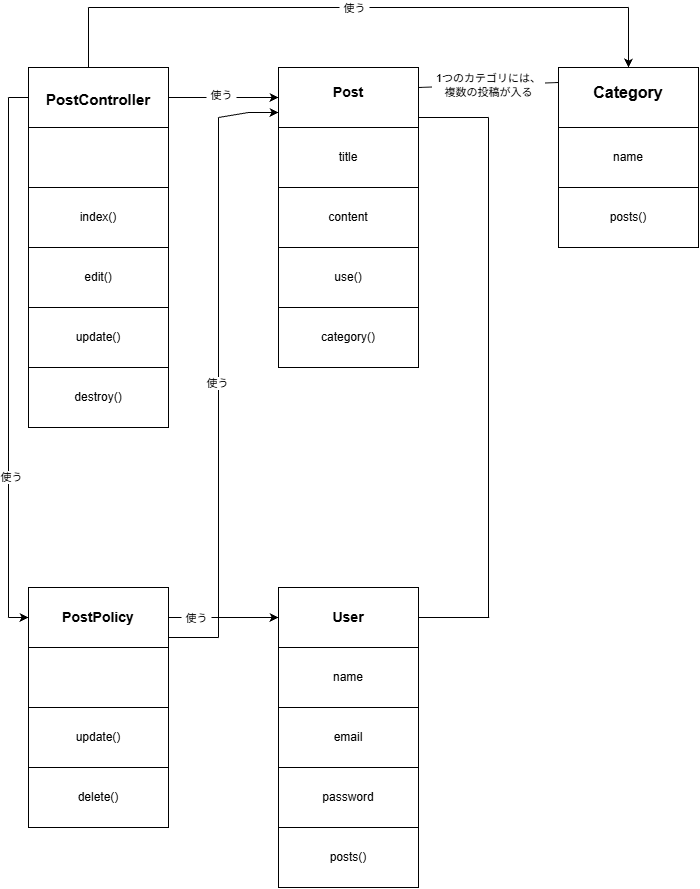

The diagram above was exported from draw.io. Its source (the exported page's mxGraphModel, read from the mxfile embedded in the PNG):
<mxGraphModel dx="764" dy="1139" grid="1" gridSize="10" guides="1" tooltips="1" connect="1" arrows="1" fold="1" page="1" pageScale="1" pageWidth="827" pageHeight="1169" math="0" shadow="0">
  <root>
    <mxCell id="0" />
    <mxCell id="1" parent="0" />
    <mxCell id="u4T757kKYAJ04CDh9Kh2-1" parent="1" style="rounded=0;whiteSpace=wrap;html=1;" value="&lt;h1&gt;&lt;font style=&quot;font-size: 15px;&quot;&gt;PostController&lt;/font&gt;&lt;/h1&gt;" vertex="1">
      <mxGeometry height="60" width="140" x="80" y="120" as="geometry" />
    </mxCell>
    <mxCell id="u4T757kKYAJ04CDh9Kh2-2" parent="1" style="rounded=0;whiteSpace=wrap;html=1;" value="&lt;h1&gt;&lt;span style=&quot;font-size: 14px;&quot;&gt;Post&lt;/span&gt;&lt;/h1&gt;&lt;div&gt;&lt;span style=&quot;font-size: 14px;&quot;&gt;&lt;br&gt;&lt;/span&gt;&lt;/div&gt;" vertex="1">
      <mxGeometry height="60" width="140" x="330" y="120" as="geometry" />
    </mxCell>
    <mxCell id="u4T757kKYAJ04CDh9Kh2-3" parent="1" style="rounded=0;whiteSpace=wrap;html=1;" value="&lt;h1&gt;&lt;font style=&quot;font-size: 16px;&quot;&gt;&lt;font style=&quot;&quot;&gt;Cat&lt;/font&gt;egory&lt;/font&gt;&lt;/h1&gt;&lt;div&gt;&lt;br&gt;&lt;/div&gt;" vertex="1">
      <mxGeometry height="60" width="140" x="610" y="120" as="geometry" />
    </mxCell>
    <mxCell id="u4T757kKYAJ04CDh9Kh2-4" parent="1" style="rounded=0;whiteSpace=wrap;html=1;" value="" vertex="1">
      <mxGeometry height="60" width="140" x="80" y="180" as="geometry" />
    </mxCell>
    <mxCell id="u4T757kKYAJ04CDh9Kh2-5" parent="1" style="rounded=0;whiteSpace=wrap;html=1;" value="index()" vertex="1">
      <mxGeometry height="60" width="140" x="80" y="240" as="geometry" />
    </mxCell>
    <mxCell id="u4T757kKYAJ04CDh9Kh2-6" parent="1" style="rounded=0;whiteSpace=wrap;html=1;" value="edit()" vertex="1">
      <mxGeometry height="60" width="140" x="80" y="300" as="geometry" />
    </mxCell>
    <mxCell id="u4T757kKYAJ04CDh9Kh2-7" parent="1" style="rounded=0;whiteSpace=wrap;html=1;" value="update()" vertex="1">
      <mxGeometry height="60" width="140" x="80" y="360" as="geometry" />
    </mxCell>
    <mxCell id="u4T757kKYAJ04CDh9Kh2-8" parent="1" style="rounded=0;whiteSpace=wrap;html=1;" value="destroy()" vertex="1">
      <mxGeometry height="60" width="140" x="80" y="420" as="geometry" />
    </mxCell>
    <mxCell id="u4T757kKYAJ04CDh9Kh2-10" parent="1" style="rounded=0;whiteSpace=wrap;html=1;" value="" vertex="1">
      <mxGeometry height="60" width="140" x="80" y="700" as="geometry" />
    </mxCell>
    <mxCell id="u4T757kKYAJ04CDh9Kh2-11" parent="1" style="rounded=0;whiteSpace=wrap;html=1;" value="update()" vertex="1">
      <mxGeometry height="60" width="140" x="80" y="760" as="geometry" />
    </mxCell>
    <mxCell id="u4T757kKYAJ04CDh9Kh2-12" parent="1" style="rounded=0;whiteSpace=wrap;html=1;" value="delete()" vertex="1">
      <mxGeometry height="60" width="140" x="80" y="820" as="geometry" />
    </mxCell>
    <mxCell id="u4T757kKYAJ04CDh9Kh2-13" parent="1" style="rounded=0;whiteSpace=wrap;html=1;" value="&lt;h3&gt;User&lt;/h3&gt;" vertex="1">
      <mxGeometry height="60" width="140" x="330" y="640" as="geometry" />
    </mxCell>
    <mxCell id="u4T757kKYAJ04CDh9Kh2-14" parent="1" style="rounded=0;whiteSpace=wrap;html=1;" value="name" vertex="1">
      <mxGeometry height="60" width="140" x="330" y="700" as="geometry" />
    </mxCell>
    <mxCell id="u4T757kKYAJ04CDh9Kh2-15" parent="1" style="rounded=0;whiteSpace=wrap;html=1;" value="email" vertex="1">
      <mxGeometry height="60" width="140" x="330" y="760" as="geometry" />
    </mxCell>
    <mxCell id="u4T757kKYAJ04CDh9Kh2-17" parent="1" style="rounded=0;whiteSpace=wrap;html=1;" value="password" vertex="1">
      <mxGeometry height="60" width="140" x="330" y="820" as="geometry" />
    </mxCell>
    <mxCell id="u4T757kKYAJ04CDh9Kh2-18" parent="1" style="rounded=0;whiteSpace=wrap;html=1;" value="posts()" vertex="1">
      <mxGeometry height="60" width="140" x="330" y="880" as="geometry" />
    </mxCell>
    <mxCell id="u4T757kKYAJ04CDh9Kh2-19" parent="1" style="rounded=0;whiteSpace=wrap;html=1;" value="title" vertex="1">
      <mxGeometry height="60" width="140" x="330" y="180" as="geometry" />
    </mxCell>
    <mxCell id="u4T757kKYAJ04CDh9Kh2-20" parent="1" style="rounded=0;whiteSpace=wrap;html=1;" value="content" vertex="1">
      <mxGeometry height="60" width="140" x="330" y="240" as="geometry" />
    </mxCell>
    <mxCell id="u4T757kKYAJ04CDh9Kh2-21" parent="1" style="rounded=0;whiteSpace=wrap;html=1;" value="use()" vertex="1">
      <mxGeometry height="60" width="140" x="330" y="300" as="geometry" />
    </mxCell>
    <mxCell id="u4T757kKYAJ04CDh9Kh2-22" parent="1" style="rounded=0;whiteSpace=wrap;html=1;" value="category()" vertex="1">
      <mxGeometry height="60" width="140" x="330" y="360" as="geometry" />
    </mxCell>
    <mxCell id="u4T757kKYAJ04CDh9Kh2-23" parent="1" style="rounded=0;whiteSpace=wrap;html=1;" value="name" vertex="1">
      <mxGeometry height="60" width="140" x="610" y="180" as="geometry" />
    </mxCell>
    <mxCell id="u4T757kKYAJ04CDh9Kh2-24" parent="1" style="rounded=0;whiteSpace=wrap;html=1;" value="posts()" vertex="1">
      <mxGeometry height="60" width="140" x="610" y="240" as="geometry" />
    </mxCell>
    <mxCell id="u4T757kKYAJ04CDh9Kh2-25" parent="1" style="rounded=0;whiteSpace=wrap;html=1;" value="&lt;h3&gt;PostPolicy&lt;/h3&gt;" vertex="1">
      <mxGeometry height="60" width="140" x="80" y="640" as="geometry" />
    </mxCell>
    <mxCell id="u4T757kKYAJ04CDh9Kh2-28" edge="1" parent="1" style="endArrow=none;html=1;rounded=0;defaultLabelBackgroundColor=page;labelPadding=0 4;" value="">
      <mxGeometry height="50" relative="1" width="50" as="geometry">
        <mxPoint x="140" y="120" as="sourcePoint" />
        <mxPoint x="140" y="60" as="targetPoint" />
      </mxGeometry>
    </mxCell>
    <mxCell id="u4T757kKYAJ04CDh9Kh2-29" edge="1" parent="1" style="endArrow=none;html=1;rounded=0;defaultLabelBackgroundColor=page;labelPadding=0 4;" value="">
      <mxGeometry height="50" relative="1" width="50" as="geometry">
        <mxPoint x="140" y="60" as="sourcePoint" />
        <mxPoint x="680" y="60" as="targetPoint" />
      </mxGeometry>
    </mxCell>
    <mxCell id="u4T757kKYAJ04CDh9Kh2-31" connectable="0" parent="u4T757kKYAJ04CDh9Kh2-29" style="edgeLabel;html=1;align=center;verticalAlign=middle;resizable=0;points=[];inheritText=1;defaultLabelBackgroundColor=page;labelPadding=0 4;" value="使う" vertex="1">
      <mxGeometry relative="1" x="-0.0185" as="geometry">
        <mxPoint as="offset" />
      </mxGeometry>
    </mxCell>
    <mxCell id="u4T757kKYAJ04CDh9Kh2-30" edge="1" parent="1" style="endArrow=classic;html=1;rounded=0;defaultLabelBackgroundColor=page;labelPadding=0 4;" target="u4T757kKYAJ04CDh9Kh2-3" value="">
      <mxGeometry height="50" relative="1" width="50" as="geometry">
        <mxPoint x="680" y="60" as="sourcePoint" />
        <mxPoint x="730" y="10" as="targetPoint" />
      </mxGeometry>
    </mxCell>
    <mxCell id="u4T757kKYAJ04CDh9Kh2-32" edge="1" parent="1" style="endArrow=classic;html=1;rounded=0;defaultLabelBackgroundColor=page;labelPadding=0 4;entryX=0;entryY=0.5;entryDx=0;entryDy=0;" target="u4T757kKYAJ04CDh9Kh2-2" value="">
      <mxGeometry height="50" relative="1" width="50" as="geometry">
        <mxPoint x="220" y="150" as="sourcePoint" />
        <mxPoint x="270" y="100" as="targetPoint" />
      </mxGeometry>
    </mxCell>
    <mxCell id="u4T757kKYAJ04CDh9Kh2-33" connectable="0" parent="u4T757kKYAJ04CDh9Kh2-32" style="edgeLabel;html=1;align=center;verticalAlign=middle;resizable=0;points=[];inheritText=1;defaultLabelBackgroundColor=page;labelPadding=0 4;" value="使う" vertex="1">
      <mxGeometry relative="1" x="-0.0545" y="3" as="geometry">
        <mxPoint as="offset" />
      </mxGeometry>
    </mxCell>
    <mxCell id="u4T757kKYAJ04CDh9Kh2-34" edge="1" parent="1" style="endArrow=none;html=1;rounded=0;defaultLabelBackgroundColor=page;labelPadding=0 4;" value="">
      <mxGeometry height="50" relative="1" width="50" as="geometry">
        <mxPoint x="60" y="150" as="sourcePoint" />
        <mxPoint x="80" y="150" as="targetPoint" />
      </mxGeometry>
    </mxCell>
    <mxCell id="u4T757kKYAJ04CDh9Kh2-36" edge="1" parent="1" style="endArrow=none;html=1;rounded=0;defaultLabelBackgroundColor=page;labelPadding=0 4;" value="">
      <mxGeometry height="50" relative="1" width="50" as="geometry">
        <mxPoint x="60" y="670" as="sourcePoint" />
        <mxPoint x="60" y="150" as="targetPoint" />
      </mxGeometry>
    </mxCell>
    <mxCell id="u4T757kKYAJ04CDh9Kh2-38" connectable="0" parent="u4T757kKYAJ04CDh9Kh2-36" style="edgeLabel;html=1;align=center;verticalAlign=middle;resizable=0;points=[];inheritText=1;defaultLabelBackgroundColor=page;labelPadding=0 4;" value="使う" vertex="1">
      <mxGeometry relative="1" x="-0.4577" y="-2" as="geometry">
        <mxPoint as="offset" />
      </mxGeometry>
    </mxCell>
    <mxCell id="u4T757kKYAJ04CDh9Kh2-37" edge="1" parent="1" style="endArrow=classic;html=1;rounded=0;defaultLabelBackgroundColor=page;labelPadding=0 4;entryX=0;entryY=0.5;entryDx=0;entryDy=0;" target="u4T757kKYAJ04CDh9Kh2-25" value="">
      <mxGeometry height="50" relative="1" width="50" as="geometry">
        <mxPoint x="60" y="670" as="sourcePoint" />
        <mxPoint x="70" y="620" as="targetPoint" />
      </mxGeometry>
    </mxCell>
    <mxCell id="u4T757kKYAJ04CDh9Kh2-39" edge="1" parent="1" style="endArrow=none;html=1;rounded=0;defaultLabelBackgroundColor=page;labelPadding=0 4;" value="">
      <mxGeometry height="50" relative="1" width="50" as="geometry">
        <mxPoint x="220" y="690" as="sourcePoint" />
        <mxPoint x="270" y="690" as="targetPoint" />
      </mxGeometry>
    </mxCell>
    <mxCell id="u4T757kKYAJ04CDh9Kh2-40" edge="1" parent="1" style="endArrow=none;html=1;rounded=0;defaultLabelBackgroundColor=page;labelPadding=0 4;" value="">
      <mxGeometry height="50" relative="1" width="50" as="geometry">
        <mxPoint x="270" y="690" as="sourcePoint" />
        <mxPoint x="270" y="170" as="targetPoint" />
      </mxGeometry>
    </mxCell>
    <mxCell id="u4T757kKYAJ04CDh9Kh2-43" connectable="0" parent="u4T757kKYAJ04CDh9Kh2-40" style="edgeLabel;html=1;align=center;verticalAlign=middle;resizable=0;points=[];inheritText=1;defaultLabelBackgroundColor=page;labelPadding=0 4;" value="使う" vertex="1">
      <mxGeometry relative="1" x="-0.0192" y="2" as="geometry">
        <mxPoint as="offset" />
      </mxGeometry>
    </mxCell>
    <mxCell id="u4T757kKYAJ04CDh9Kh2-41" edge="1" parent="1" style="endArrow=classic;html=1;rounded=0;defaultLabelBackgroundColor=page;labelPadding=0 4;entryX=0;entryY=0.75;entryDx=0;entryDy=0;" target="u4T757kKYAJ04CDh9Kh2-2" value="">
      <mxGeometry height="50" relative="1" width="50" x="0.0068" as="geometry">
        <Array as="points">
          <mxPoint x="300" y="165" />
        </Array>
        <mxPoint x="270" y="170" as="sourcePoint" />
        <mxPoint x="320" y="150" as="targetPoint" />
      </mxGeometry>
    </mxCell>
    <mxCell id="u4T757kKYAJ04CDh9Kh2-44" edge="1" parent="1" style="endArrow=classic;html=1;rounded=0;defaultLabelBackgroundColor=page;labelPadding=0 4;entryX=0;entryY=0.5;entryDx=0;entryDy=0;" target="u4T757kKYAJ04CDh9Kh2-13" value="">
      <mxGeometry height="50" relative="1" width="50" as="geometry">
        <mxPoint x="220" y="670" as="sourcePoint" />
        <mxPoint x="270" y="620" as="targetPoint" />
      </mxGeometry>
    </mxCell>
    <mxCell id="u4T757kKYAJ04CDh9Kh2-45" connectable="0" parent="u4T757kKYAJ04CDh9Kh2-44" style="edgeLabel;html=1;align=center;verticalAlign=middle;resizable=0;points=[];inheritText=1;defaultLabelBackgroundColor=page;labelPadding=0 4;" value="使う" vertex="1">
      <mxGeometry relative="1" x="-0.5091" as="geometry">
        <mxPoint as="offset" />
      </mxGeometry>
    </mxCell>
    <mxCell id="u4T757kKYAJ04CDh9Kh2-46" edge="1" parent="1" style="endArrow=none;html=1;rounded=0;defaultLabelBackgroundColor=page;labelPadding=0 4;entryX=0;entryY=0.25;entryDx=0;entryDy=0;" target="u4T757kKYAJ04CDh9Kh2-3" value="">
      <mxGeometry height="50" relative="1" width="50" as="geometry">
        <mxPoint x="470" y="140" as="sourcePoint" />
        <mxPoint x="520" y="90" as="targetPoint" />
      </mxGeometry>
    </mxCell>
    <mxCell id="u4T757kKYAJ04CDh9Kh2-49" connectable="0" parent="u4T757kKYAJ04CDh9Kh2-46" style="edgeLabel;html=1;align=center;verticalAlign=middle;resizable=0;points=[];inheritText=1;defaultLabelBackgroundColor=page;labelPadding=0 4;" value="1つのカテゴリには、&lt;div&gt;複数の投稿が入る&lt;/div&gt;" vertex="1">
      <mxGeometry relative="1" x="-0.4854" y="1" as="geometry">
        <mxPoint x="34" as="offset" />
      </mxGeometry>
    </mxCell>
    <mxCell id="u4T757kKYAJ04CDh9Kh2-50" edge="1" parent="1" style="endArrow=none;html=1;rounded=0;defaultLabelBackgroundColor=page;labelPadding=0 4;" value="">
      <mxGeometry height="50" relative="1" width="50" as="geometry">
        <mxPoint x="470" y="170" as="sourcePoint" />
        <mxPoint x="540" y="170" as="targetPoint" />
      </mxGeometry>
    </mxCell>
    <mxCell id="u4T757kKYAJ04CDh9Kh2-51" edge="1" parent="1" style="endArrow=none;html=1;rounded=0;defaultLabelBackgroundColor=page;labelPadding=0 4;" value="">
      <mxGeometry height="50" relative="1" width="50" as="geometry">
        <mxPoint x="540" y="670" as="sourcePoint" />
        <mxPoint x="540" y="170" as="targetPoint" />
      </mxGeometry>
    </mxCell>
    <mxCell id="u4T757kKYAJ04CDh9Kh2-54" edge="1" parent="1" source="u4T757kKYAJ04CDh9Kh2-13" style="endArrow=none;html=1;rounded=0;defaultLabelBackgroundColor=page;labelPadding=0 4;" value="">
      <mxGeometry height="50" relative="1" width="50" as="geometry">
        <mxPoint x="470" y="720" as="sourcePoint" />
        <mxPoint x="540.7106781186548" y="670" as="targetPoint" />
      </mxGeometry>
    </mxCell>
  </root>
</mxGraphModel>